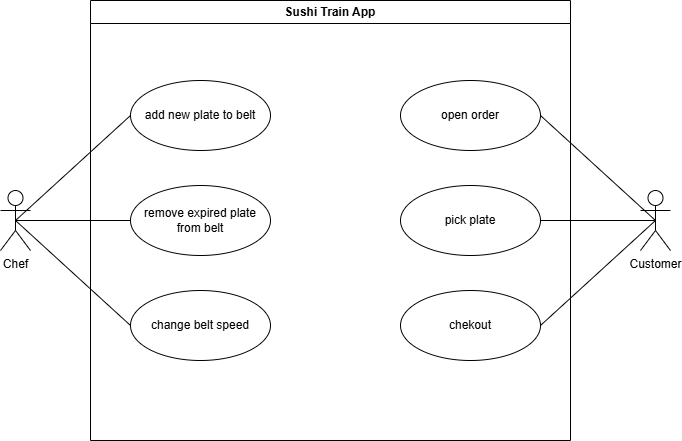

The diagram above was exported from draw.io. Its source (the exported page's mxGraphModel, read from the mxfile embedded in the PNG):
<mxGraphModel dx="1213" dy="623" grid="1" gridSize="10" guides="1" tooltips="1" connect="1" arrows="1" fold="1" page="1" pageScale="1" pageWidth="827" pageHeight="1169" math="0" shadow="0">
  <root>
    <mxCell id="0" />
    <mxCell id="1" parent="0" />
    <mxCell id="AcEXy6EqOVBOK-zODFu1-1" value="Chef" style="shape=umlActor;verticalLabelPosition=bottom;verticalAlign=top;html=1;" vertex="1" parent="1">
      <mxGeometry x="70" y="240" width="30" height="60" as="geometry" />
    </mxCell>
    <mxCell id="AcEXy6EqOVBOK-zODFu1-2" value="Customer" style="shape=umlActor;verticalLabelPosition=bottom;verticalAlign=top;html=1;" vertex="1" parent="1">
      <mxGeometry x="710" y="240" width="30" height="60" as="geometry" />
    </mxCell>
    <mxCell id="AcEXy6EqOVBOK-zODFu1-5" value="Sushi Train App" style="swimlane;whiteSpace=wrap;html=1;" vertex="1" parent="1">
      <mxGeometry x="160" y="50" width="480" height="440" as="geometry">
        <mxRectangle x="314" y="80" width="140" height="30" as="alternateBounds" />
      </mxGeometry>
    </mxCell>
    <mxCell id="AcEXy6EqOVBOK-zODFu1-4" value="add new plate to belt" style="ellipse;whiteSpace=wrap;html=1;" vertex="1" parent="AcEXy6EqOVBOK-zODFu1-5">
      <mxGeometry x="40" y="80" width="140" height="70" as="geometry" />
    </mxCell>
    <mxCell id="AcEXy6EqOVBOK-zODFu1-8" value="remove expired plate from belt" style="ellipse;whiteSpace=wrap;html=1;" vertex="1" parent="AcEXy6EqOVBOK-zODFu1-5">
      <mxGeometry x="40" y="185" width="140" height="70" as="geometry" />
    </mxCell>
    <mxCell id="AcEXy6EqOVBOK-zODFu1-10" value="change belt speed" style="ellipse;whiteSpace=wrap;html=1;" vertex="1" parent="AcEXy6EqOVBOK-zODFu1-5">
      <mxGeometry x="40" y="290" width="140" height="70" as="geometry" />
    </mxCell>
    <mxCell id="AcEXy6EqOVBOK-zODFu1-12" value="pick plate" style="ellipse;whiteSpace=wrap;html=1;" vertex="1" parent="AcEXy6EqOVBOK-zODFu1-5">
      <mxGeometry x="310" y="185" width="140" height="70" as="geometry" />
    </mxCell>
    <mxCell id="AcEXy6EqOVBOK-zODFu1-13" value="chekout" style="ellipse;whiteSpace=wrap;html=1;" vertex="1" parent="AcEXy6EqOVBOK-zODFu1-5">
      <mxGeometry x="310" y="290" width="140" height="70" as="geometry" />
    </mxCell>
    <mxCell id="AcEXy6EqOVBOK-zODFu1-14" value="open order" style="ellipse;whiteSpace=wrap;html=1;" vertex="1" parent="AcEXy6EqOVBOK-zODFu1-5">
      <mxGeometry x="310" y="80" width="140" height="70" as="geometry" />
    </mxCell>
    <mxCell id="AcEXy6EqOVBOK-zODFu1-7" value="" style="endArrow=none;html=1;rounded=0;exitX=0.5;exitY=0.5;exitDx=0;exitDy=0;exitPerimeter=0;entryX=0;entryY=0.5;entryDx=0;entryDy=0;" edge="1" parent="1" source="AcEXy6EqOVBOK-zODFu1-1" target="AcEXy6EqOVBOK-zODFu1-4">
      <mxGeometry width="50" height="50" relative="1" as="geometry">
        <mxPoint x="390" y="250" as="sourcePoint" />
        <mxPoint x="440" y="200" as="targetPoint" />
      </mxGeometry>
    </mxCell>
    <mxCell id="AcEXy6EqOVBOK-zODFu1-9" value="" style="endArrow=none;html=1;rounded=0;exitX=0.5;exitY=0.5;exitDx=0;exitDy=0;exitPerimeter=0;entryX=0;entryY=0.5;entryDx=0;entryDy=0;" edge="1" parent="1" source="AcEXy6EqOVBOK-zODFu1-1" target="AcEXy6EqOVBOK-zODFu1-8">
      <mxGeometry width="50" height="50" relative="1" as="geometry">
        <mxPoint x="190" y="195" as="sourcePoint" />
        <mxPoint x="315" y="170" as="targetPoint" />
      </mxGeometry>
    </mxCell>
    <mxCell id="AcEXy6EqOVBOK-zODFu1-11" value="" style="endArrow=none;html=1;rounded=0;exitX=0.5;exitY=0.5;exitDx=0;exitDy=0;exitPerimeter=0;entryX=0;entryY=0.5;entryDx=0;entryDy=0;" edge="1" parent="1" source="AcEXy6EqOVBOK-zODFu1-1" target="AcEXy6EqOVBOK-zODFu1-10">
      <mxGeometry width="50" height="50" relative="1" as="geometry">
        <mxPoint x="140" y="260" as="sourcePoint" />
        <mxPoint x="255" y="260" as="targetPoint" />
      </mxGeometry>
    </mxCell>
    <mxCell id="AcEXy6EqOVBOK-zODFu1-15" value="" style="endArrow=none;html=1;rounded=0;exitX=1;exitY=0.5;exitDx=0;exitDy=0;entryX=0.5;entryY=0.5;entryDx=0;entryDy=0;entryPerimeter=0;" edge="1" parent="1" source="AcEXy6EqOVBOK-zODFu1-14" target="AcEXy6EqOVBOK-zODFu1-2">
      <mxGeometry width="50" height="50" relative="1" as="geometry">
        <mxPoint x="140" y="315" as="sourcePoint" />
        <mxPoint x="255" y="210" as="targetPoint" />
      </mxGeometry>
    </mxCell>
    <mxCell id="AcEXy6EqOVBOK-zODFu1-16" value="" style="endArrow=none;html=1;rounded=0;exitX=1;exitY=0.5;exitDx=0;exitDy=0;entryX=0.5;entryY=0.5;entryDx=0;entryDy=0;entryPerimeter=0;" edge="1" parent="1" source="AcEXy6EqOVBOK-zODFu1-12" target="AcEXy6EqOVBOK-zODFu1-2">
      <mxGeometry width="50" height="50" relative="1" as="geometry">
        <mxPoint x="600" y="265" as="sourcePoint" />
        <mxPoint x="715" y="160" as="targetPoint" />
      </mxGeometry>
    </mxCell>
    <mxCell id="AcEXy6EqOVBOK-zODFu1-17" value="" style="endArrow=none;html=1;rounded=0;exitX=1;exitY=0.5;exitDx=0;exitDy=0;entryX=0.5;entryY=0.5;entryDx=0;entryDy=0;entryPerimeter=0;" edge="1" parent="1" source="AcEXy6EqOVBOK-zODFu1-13" target="AcEXy6EqOVBOK-zODFu1-2">
      <mxGeometry width="50" height="50" relative="1" as="geometry">
        <mxPoint x="720" y="525" as="sourcePoint" />
        <mxPoint x="835" y="420" as="targetPoint" />
      </mxGeometry>
    </mxCell>
  </root>
</mxGraphModel>